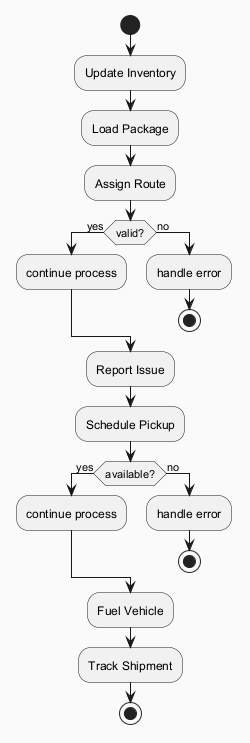

The diagram above was rendered by PlantUML. Its source (embedded in the PNG):
@startuml
skinparam backgroundColor #FAFAFA
skinparam classBackgroundColor #FFF3E0
skinparam classBorderColor #E65100
start
:Update Inventory;
:Load Package;
:Assign Route;
if (valid?) then (yes)
:continue process;
else (no)
:handle error;
stop
endif
:Report Issue;
:Schedule Pickup;
if (available?) then (yes)
:continue process;
else (no)
:handle error;
stop
endif
:Fuel Vehicle;
:Track Shipment;
stop
@enduml